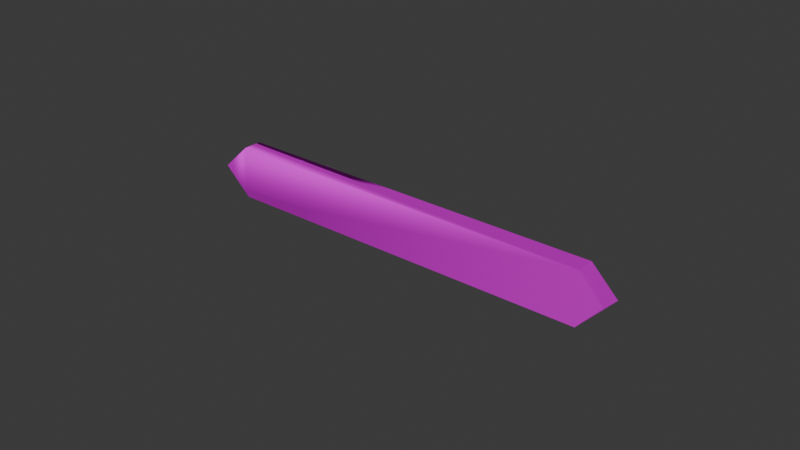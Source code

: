# Source: RegularBox.blend  (saved by Blender 4.3.34; exported with 4.5.12 LTS)
import bpy
from mathutils import Matrix  # noqa: F401  (used for matrix-valued properties, if any)

bpy.ops.wm.read_factory_settings(use_empty=True)
scene = bpy.context.scene
scene.name = 'Scene'

# ---- images (referenced by path relative to the original .blend; pixels are not part of the script)
import os
ASSET_DIR = os.environ.get("B2B_ASSET_DIR", "")  # directory of the original .blend (textures are referenced by path, not embedded)
HERE = os.path.dirname(os.path.abspath(__file__))  # packed textures are extracted next to this script under _unpacked/

def load_image(name, relpath, width, height, colorspace="sRGB"):
    """Load a texture the original file referenced (path relative to the .blend, or extracted next to this script)."""
    p = next((c for c in (os.path.join(HERE, relpath), os.path.join(ASSET_DIR, relpath)) if relpath and os.path.exists(c)), "")
    if p:
        img = bpy.data.images.load(p, check_existing=True)
        img.name = name
    else:  # same state as the original file: an image datablock whose file is absent (Cycles renders it pink)
        img = bpy.data.images.new(name, width, height)
        img.source = "FILE"
        img.filepath = "//" + (relpath or name)
    img.colorspace_settings.name = colorspace
    return img
img_t_box_wood_3_basecolor_png = load_image('T_Box_Wood_3_BaseColor.png', 'T_Box_Wood_3_BaseColor.png', 1024, 1024, 'sRGB')

# ---- materials (node trees are filled in below, after node groups)
mat_m_box_wood_3 = bpy.data.materials.new('M_Box_wood_3')
mat_m_box_wood_3.diffuse_color = (0.588, 0.588, 0.588, 1.0)
mat_m_box_wood_3.roughness = 0.8586
mat_m_box_wood_3.specular_intensity = 0.0
mat_m_box_wood_3.metallic = 1.0

# ---- material node trees
mat_m_box_wood_3.use_nodes = True; mat_m_box_wood_3.node_tree.nodes.clear()
_N = mat_m_box_wood_3.node_tree.nodes; _L = mat_m_box_wood_3.node_tree.links
n0 = _N.new('ShaderNodeBsdfPrincipled'); n0.name = 'Principled BSDF'; n0.location = (10, 300)
n0.inputs[1].default_value = 1.0
n0.inputs[2].default_value = 0.8586
n0.inputs[13].default_value = 0.0
n0.inputs[27].default_value = (0.0, 0.0, 0.0, 1.0)
n0.inputs[28].default_value = 1.0
n1 = _N.new('ShaderNodeOutputMaterial'); n1.name = 'Material Output'; n1.location = (300, 300)
n2 = _N.new('ShaderNodeNormalMap'); n2.name = 'Normal Map'; n2.location = (-300, -300)
n2.label = 'Normal/Map'
n2.inputs[0].default_value = 0.0
n3 = _N.new('ShaderNodeTexImage'); n3.name = 'Image Texture'; n3.location = (-280, 275)
n3.image = img_t_box_wood_3_basecolor_png
_L.new(n0.outputs[0], n1.inputs[0])
_L.new(n2.outputs[0], n0.inputs[5])
_L.new(n3.outputs[0], n0.inputs[0])
n1.is_active_output = True

# ---- world
world_world = bpy.data.worlds.new('World'); scene.world = world_world
world_world.use_nodes = True; world_world.node_tree.nodes.clear()
_N = world_world.node_tree.nodes; _L = world_world.node_tree.links
n0 = _N.new('ShaderNodeOutputWorld'); n0.name = 'World Output'; n0.location = (300, 300)
n1 = _N.new('ShaderNodeBackground'); n1.name = 'Background'; n1.location = (10, 300)
n1.inputs[0].default_value = (0.05088, 0.05088, 0.05088, 1.0)
_L.new(n1.outputs[0], n0.inputs[0])
n0.is_active_output = True
world_world.color = (0.05088, 0.05088, 0.05088)
world_world.sun_shadow_jitter_overblur = 0.0

# ---- meshes
me_mesh_003 = bpy.data.meshes.new('Mesh.003')
me_mesh_003.from_pydata([(44.66, 34.41, -2.366), (34.41, 44.65, -2.366), (-28.87, -39.13, -2.366), (-39.12, -28.88, -2.366), (-39.12, -39.13, 2.761), (44.66, 44.65, 2.761), (44.66, 34.41, 2.761), (-28.87, -39.13, 2.761), (-39.12, -28.88, 2.761), (34.41, 44.65, 2.761), (44.98, 44.97, -2.366), (-34.0, -34.01, -2.366), (-38.66, -38.59, -2.366)], [], [(9, 10, 1), (0, 7, 2), (3, 9, 1), (0, 2, 11, 3), (7, 8, 4), (0, 6, 7), (3, 8, 9), (4, 12, 2), (3, 12, 4), (3, 2, 12), (8, 6, 9), (7, 6, 8), (9, 6, 5), (9, 5, 10), (0, 10, 5, 6), (10, 0, 1), (0, 3, 1), (8, 3, 4), (2, 7, 4)])
me_mesh_003.polygons.foreach_set('use_smooth', [1, 1, 1, 1, 1, 1, 1, 1, 1, 0, 1, 1, 1, 1, 1, 1, 1, 1, 1])
_k = set([(0, 2), (1, 3)])
me_mesh_003.attributes.new('sharp_edge', 'BOOLEAN', 'EDGE').data.foreach_set('value', [ (min(e.vertices), max(e.vertices)) in _k for e in me_mesh_003.edges])
_uv = me_mesh_003.uv_layers.new(name='UVChannel_1')
_uv.uv.foreach_set('vector', [0.02076, 0.8976, 0.01182, 0.9111, 0.01182, 0.8976, 0.01255, 0.7914, 0.02133, 0.9694, 0.01255, 0.9694, 0.01182, 0.7163, 0.02076, 0.8976, 0.01182, 0.8976, 0.06524, 0.8723, 0.1582, 0.9654, 0.1517, 0.9719, 0.1452, 0.9783, 0.3066, 0.7372, 0.2929, 0.7229, 0.2925, 0.7369, 0.01255, 0.7914, 0.02133, 0.7914, 0.02133, 0.9694, 0.01182, 0.7163, 0.02076, 0.7163, 0.02076, 0.8976, 0.3513, 0.3244, 0.3972, 0.318, 0.3972, 0.2595, 0.3972, 0.3893, 0.3972, 0.3307, 0.3513, 0.3244, 0.1446, 0.9789, 0.1583, 0.9646, 0.1449, 0.9657, 0.2941, 0.724, 0.2158, 0.826, 0.2033, 0.8134, 0.3065, 0.7366, 0.2158, 0.826, 0.2941, 0.724, 0.2033, 0.8134, 0.2158, 0.826, 0.2032, 0.8259, 0.02076, 0.8976, 0.02076, 0.9103, 0.01182, 0.9111, 0.01255, 0.7914, 0.01255, 0.7782, 0.02133, 0.779, 0.02133, 0.7914, 0.05188, 0.8719, 0.06524, 0.8723, 0.05227, 0.8853, 0.06524, 0.8723, 0.1452, 0.9783, 0.05227, 0.8853, 0.3513, 0.3893, 0.3972, 0.3893, 0.3513, 0.3244, 0.3972, 0.2595, 0.3513, 0.2595, 0.3513, 0.3244])
me_mesh_003.materials.append(mat_m_box_wood_3)
me_mesh_003.update()
me_mesh_003.normals_split_custom_set([tuple(v) for v in zip(*[iter([0.0326, 0.8365, 0.5469, 0.2242, 0.7016, -0.6764, -0.8827, -0.1938, -0.4282, 0.08411, -0.8258, -0.5577, 0.1519, -0.5023, 0.8513, 0.1753, -0.9155, -0.3622, -0.8632, 0.3286, 0.3833, 0.0326, 0.8365, 0.5469, -0.8827, -0.1938, -0.4282, 0.08411, -0.8258, -0.5577, -3.708e-07, 7.529e-07, -1.0, -3.708e-07, 7.529e-07, -1.0, -3.274e-07, 6.957e-07, -1.0, 0.1519, -0.5023, 0.8513, -0.7234, 0.5562, 0.409, -0.5325, -0.6983, 0.4784, 0.08411, -0.8258, -0.5577, 0.5299, -0.526, 0.6653, 0.1519, -0.5023, 0.8513, -0.8632, 0.3286, 0.3833, -0.7234, 0.5562, 0.409, 0.0326, 0.8365, 0.5469, -0.5325, -0.6983, 0.4784, -0.7072, -0.6937, -0.1367, 0.1753, -0.9155, -0.3622, -0.8632, 0.3286, 0.3833, -0.7072, -0.6937, -0.1367, -0.5325, -0.6983, 0.4784, -1.148e-06, -5.542e-08, -1.0, -1.148e-06, -5.542e-08, -1.0, -1.148e-06, -5.542e-08, -1.0, -0.7234, 0.5562, 0.409, 0.5299, -0.526, 0.6653, 0.0326, 0.8365, 0.5469, 0.1519, -0.5023, 0.8513, 0.5299, -0.526, 0.6653, -0.7234, 0.5562, 0.409, 0.0326, 0.8365, 0.5469, 0.5299, -0.526, 0.6653, 0.5698, 0.5604, 0.601, 0.0326, 0.8365, 0.5469, 0.5698, 0.5604, 0.601, 0.2242, 0.7016, -0.6764, 0.08411, -0.8258, -0.5577, 0.2242, 0.7016, -0.6764, 0.5698, 0.5604, 0.601, 0.5299, -0.526, 0.6653, 0.2242, 0.7016, -0.6764, 0.08411, -0.8258, -0.5577, -0.8827, -0.1938, -0.4282, 0.08411, -0.8258, -0.5577, -3.274e-07, 6.957e-07, -1.0, -0.8827, -0.1938, -0.4282, -0.7234, 0.5562, 0.409, -0.8632, 0.3286, 0.3833, -0.5325, -0.6983, 0.4784, 0.1753, -0.9155, -0.3622, 0.1519, -0.5023, 0.8513, -0.5325, -0.6983, 0.4784])] * 3)])

# ---- objects
ob_regularbox_plank = bpy.data.objects.new('RegularBox Plank', me_mesh_003)

# ---- transforms, parenting, visibility, modifiers, constraints
ob_regularbox_plank.location = (0.0, 0.0, 0.0)
ob_regularbox_plank.rotation_euler = (1.571, 0.7854, 3.142)
ob_regularbox_plank.scale = (0.01, 0.01, 0.01)
ob_regularbox_plank.color = (0.8, 0.8, 0.8, 1.0)

# ---- collection membership
scene.collection.objects.link(ob_regularbox_plank)

# ---- scene / render settings (as saved in the file)
scene.frame_start = 1; scene.frame_end = 250; scene.frame_set(56)
scene.render.engine = 'BLENDER_EEVEE_NEXT'
scene.render.fps = 30
bpy.context.view_layer.update()

# ---- added for rendering (the .blend has no active camera and no usable light): camera, sun
cam_auto = bpy.data.cameras.new('AutoCamera')
cam_auto.lens = 50.0
cam_auto.sensor_width = 36.0
cam_auto.clip_end = 1000.0
ob_auto_camera = bpy.data.objects.new('AutoCamera', cam_auto)
scene.collection.objects.link(ob_auto_camera)
ob_auto_camera.location = (1.51556, -1.86632, 1.24548)
ob_auto_camera.rotation_euler = (1.09748, -7.21219e-08, 0.694738)
scene.camera = ob_auto_camera
light_auto_sun = bpy.data.lights.new('AutoSun', 'SUN')
light_auto_sun.energy = 3.0
light_auto_sun.angle = 0.0523599
ob_auto_sun = bpy.data.objects.new('AutoSun', light_auto_sun)
scene.collection.objects.link(ob_auto_sun)
ob_auto_sun.rotation_euler = (0.872665, 0.174533, 0.523599)
bpy.context.view_layer.update()
